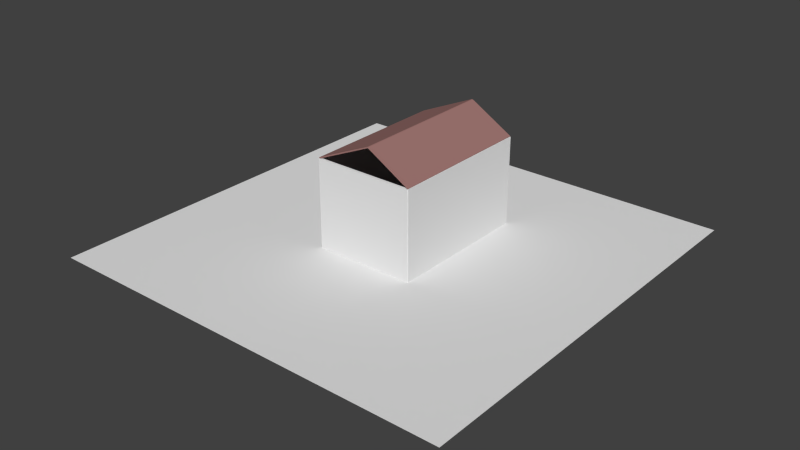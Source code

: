 # Source: shadowhouse.blend  (saved by Blender 2.68.0; exported with 4.5.12 LTS)
import bpy
from mathutils import Matrix  # noqa: F401  (used for matrix-valued properties, if any)

bpy.ops.wm.read_factory_settings(use_empty=True)
scene = bpy.context.scene
scene.name = 'Scene'

# ---- collections
col_collection_1 = bpy.data.collections.new('Collection 1'); scene.collection.children.link(col_collection_1)

# ---- materials (node trees are filled in below, after node groups)
mat_floormaterial = bpy.data.materials.new('FloorMaterial')
mat_floormaterial.alpha_threshold = 0.0
mat_floormaterial.use_transparent_shadow = False
mat_floormaterial.preview_render_type = 'FLAT'
mat_floormaterial.diffuse_color = (0.0, 0.0, 0.0, 1.0)
mat_floormaterial.roughness = 0.5
mat_floormaterial.specular_intensity = 0.6979
mat_floormaterial.line_color = (0.0, 0.0, 0.0, 1.0)
mat_roofmaterial = bpy.data.materials.new('RoofMaterial')
mat_roofmaterial.alpha_threshold = 0.0
mat_roofmaterial.use_transparent_shadow = False
mat_roofmaterial.diffuse_color = (0.3588, 0.1854, 0.1717, 1.0)
mat_roofmaterial.roughness = 0.5
mat_roofmaterial.specular_intensity = 0.1771
mat_roofmaterial.line_color = (0.0, 0.0, 0.0, 1.0)
mat_brickmaterial = bpy.data.materials.new('BrickMaterial')
mat_brickmaterial.alpha_threshold = 0.0
mat_brickmaterial.use_transparent_shadow = False
mat_brickmaterial.roughness = 0.5
mat_brickmaterial.specular_intensity = 0.6979
mat_brickmaterial.line_color = (0.0, 0.0, 0.0, 1.0)
mat_grassmaterial = bpy.data.materials.new('GrassMaterial')
mat_grassmaterial.alpha_threshold = 0.0
mat_grassmaterial.use_transparent_shadow = False
mat_grassmaterial.roughness = 0.5
mat_grassmaterial.specular_intensity = 0.07292
mat_grassmaterial.line_color = (0.0, 0.0, 0.0, 1.0)
mat_brick_material_002 = bpy.data.materials.new('brick_material.002')
mat_brick_material_002.alpha_threshold = 0.0
mat_brick_material_002.use_transparent_shadow = False
mat_brick_material_002.roughness = 0.5
mat_brick_material_002.specular_intensity = 0.6979
mat_brick_material_002.line_color = (0.0, 0.0, 0.0, 1.0)

# ---- material node trees

# ---- world
world_world = bpy.data.worlds.new('World'); scene.world = world_world
world_world.color = (0.05088, 0.05088, 0.05088)
world_world.use_sun_shadow = False
world_world.sun_shadow_jitter_overblur = 0.0
world_world.cycles.sampling_method = 'MANUAL'
world_world.cycles.sample_map_resolution = 256

# ---- meshes
me_plane_001 = bpy.data.meshes.new('Plane.001')
me_plane_001.from_pydata([(40.0, -40.0, 0.0), (-40.0, -40.0, 0.0), (40.0, 40.0, 0.0), (-40.0, 40.0, 0.0)], [], [(1, 0, 2, 3)])
_uv = me_plane_001.uv_layers.new(name='UVMap')
_uv.uv.foreach_set('vector', [-5.323, -5.323, 6.323, -5.323, 6.323, 6.323, -5.323, 6.323])
me_plane_001.materials.append(mat_floormaterial)
me_plane_001.use_remesh_preserve_volume = False
me_plane_001.use_remesh_preserve_attributes = False
me_plane_001.use_mirror_vertex_groups = False
me_plane_001.update()
me_cube_006 = bpy.data.meshes.new('Cube.006')
me_cube_006.from_pydata([(-1.0, -1.0, -1.0), (-1.0, 1.0, -1.0), (1.0, 1.0, -1.0), (1.0, -1.0, -1.0), (-1.0, -1.0, 1.0), (-1.0, 1.0, 1.0), (1.0, 1.0, 1.0), (1.0, -1.0, 1.0)], [], [(4, 5, 1, 0), (5, 6, 2, 1), (6, 7, 3, 2), (7, 4, 0, 3), (0, 1, 2, 3), (7, 6, 5, 4)])
me_cube_006.materials.append(mat_roofmaterial)
me_cube_006.use_remesh_preserve_volume = False
me_cube_006.use_remesh_preserve_attributes = False
me_cube_006.use_mirror_vertex_groups = False
me_cube_006.update()
me_cube_002 = bpy.data.meshes.new('Cube.002')
me_cube_002.from_pydata([(-1.0, -46.87, -2.017), (-1.0, -44.87, -2.017), (1.0, -44.87, -2.017), (1.0, -46.87, -2.017), (-1.0, -46.87, 2.017), (-1.0, -44.87, 2.017), (1.0, -44.87, 2.017), (1.0, -46.87, 2.017)], [], [(4, 5, 1, 0), (5, 6, 2, 1), (6, 7, 3, 2), (7, 4, 0, 3), (0, 1, 2, 3), (7, 6, 5, 4)])
_uv = me_cube_002.uv_layers.new(name='UV coord')
_uv.uv.foreach_set('vector', [0.0, 0.0, 1.0, 0.0, 1.0, 1.0, 0.0, 1.0, 0.0, 0.0, 1.0, 0.0, 1.0, 1.0, 0.0, 1.0, 0.0, 0.0, 1.0, 0.0, 1.0, 1.0, 0.0, 1.0, 0.0, 0.0, 1.0, 0.0, 1.0, 1.0, 0.0, 1.0, 0.0, 0.0, 1.0, 0.0, 1.0, 1.0, 0.0, 1.0, 0.0, 0.0, 1.0, 0.0, 1.0, 1.0, 0.0, 1.0])
_uv.active_render = True
_uv = me_cube_002.uv_layers.new(name='UV coord.001')
_uv.uv.foreach_set('vector', [-11.5, -11.5, 12.5, -11.5, 12.5, 12.5, -11.5, 12.5, -11.5, -11.5, 12.5, -11.5, 12.5, 12.5, -11.5, 12.5, -11.5, -11.5, 12.5, -11.5, 12.5, 12.5, -11.5, 12.5, -11.5, -11.5, 12.5, -11.5, 12.5, 12.5, -11.5, 12.5, -11.5, -11.5, 12.5, -11.5, 12.5, 12.5, -11.5, 12.5, -11.5, -11.5, 12.5, -11.5, 12.5, 12.5, -11.5, 12.5])
me_cube_002.materials.append(mat_brickmaterial)
me_cube_002.use_remesh_preserve_volume = False
me_cube_002.use_remesh_preserve_attributes = False
me_cube_002.use_mirror_vertex_groups = False
me_cube_002.update()
me_plane = bpy.data.meshes.new('Plane')
me_plane.from_pydata([(40.0, -40.0, 0.0), (-40.0, -40.0, 0.0), (40.0, 40.0, 0.0), (-40.0, 40.0, 0.0)], [], [(1, 0, 2, 3)])
_uv = me_plane.uv_layers.new(name='UVMap')
_uv.uv.foreach_set('vector', [-40.49, -53.99, 41.24, -53.99, 41.24, 54.99, -40.49, 54.99])
me_plane.materials.append(mat_grassmaterial)
me_plane.use_remesh_preserve_volume = False
me_plane.use_remesh_preserve_attributes = False
me_plane.use_mirror_vertex_groups = False
me_plane.update()
me_cube_004 = bpy.data.meshes.new('Cube.004')
me_cube_004.from_pydata([(-1.0, -46.87, -2.017), (-1.0, -44.87, -2.017), (1.0, -44.87, -2.017), (1.0, -46.87, -2.017), (-1.0, -46.87, 2.017), (-1.0, -44.87, 2.017), (1.0, -44.87, 2.017), (1.0, -46.87, 2.017)], [], [(4, 5, 1, 0), (5, 6, 2, 1), (6, 7, 3, 2), (7, 4, 0, 3), (0, 1, 2, 3), (7, 6, 5, 4)])
_uv = me_cube_004.uv_layers.new(name='UVMap')
_uv.uv.foreach_set('vector', [-11.5, -11.5, 12.5, -11.5, 12.5, 12.5, -11.5, 12.5, -11.5, -11.5, 12.5, -11.5, 12.5, 12.5, -11.5, 12.5, -11.5, -11.5, 12.5, -11.5, 12.5, 12.5, -11.5, 12.5, -11.5, -11.5, 12.5, -11.5, 12.5, 12.5, -11.5, 12.5, -11.5, -11.5, 12.5, -11.5, 12.5, 12.5, -11.5, 12.5, -11.5, -11.5, 12.5, -11.5, 12.5, 12.5, -11.5, 12.5])
me_cube_004.materials.append(mat_brickmaterial)
me_cube_004.use_remesh_preserve_volume = False
me_cube_004.use_remesh_preserve_attributes = False
me_cube_004.use_mirror_vertex_groups = False
me_cube_004.update()
me_cube_007 = bpy.data.meshes.new('Cube.007')
me_cube_007.from_pydata([(-1.0, -1.0, -1.0), (-1.0, 1.0, -1.0), (1.0, 1.0, -1.0), (1.0, -1.0, -1.0), (-1.0, -1.0, 1.0), (-1.0, 1.0, 1.0), (1.0, 1.0, 1.0), (1.0, -1.0, 1.0)], [], [(4, 5, 1, 0), (5, 6, 2, 1), (6, 7, 3, 2), (7, 4, 0, 3), (0, 1, 2, 3), (7, 6, 5, 4)])
me_cube_007.materials.append(mat_roofmaterial)
me_cube_007.use_remesh_preserve_volume = False
me_cube_007.use_remesh_preserve_attributes = False
me_cube_007.use_mirror_vertex_groups = False
me_cube_007.update()
me_cube_000 = bpy.data.meshes.new('Cube.000')
me_cube_000.from_pydata([(-1.0, -46.87, -2.017), (-1.0, -44.87, -2.017), (1.0, -44.87, -2.017), (1.0, -46.87, -2.017), (-1.0, -46.87, 2.017), (-1.0, -44.87, 2.017), (1.0, -44.87, 2.017), (1.0, -46.87, 2.017)], [], [(4, 5, 1, 0), (5, 6, 2, 1), (6, 7, 3, 2), (7, 4, 0, 3), (0, 1, 2, 3), (7, 6, 5, 4)])
_uv = me_cube_000.uv_layers.new(name='UVMap')
_uv.uv.foreach_set('vector', [-11.5, -11.5, 12.5, -11.5, 12.5, 12.5, -11.5, 12.5, -11.5, -11.5, 12.5, -11.5, 12.5, 12.5, -11.5, 12.5, -11.5, -11.5, 12.5, -11.5, 12.5, 12.5, -11.5, 12.5, -11.5, -11.5, 12.5, -11.5, 12.5, 12.5, -11.5, 12.5, -11.5, -11.5, 12.5, -11.5, 12.5, 12.5, -11.5, 12.5, -11.5, -11.5, 12.5, -11.5, 12.5, 12.5, -11.5, 12.5])
me_cube_000.materials.append(mat_brickmaterial)
me_cube_000.use_remesh_preserve_volume = False
me_cube_000.use_remesh_preserve_attributes = False
me_cube_000.use_mirror_vertex_groups = False
me_cube_000.update()
me_cube_001 = bpy.data.meshes.new('Cube.001')
me_cube_001.from_pydata([(-1.0, -46.87, -2.017), (-1.0, -44.87, -2.017), (1.0, -44.87, -2.017), (1.0, -46.87, -2.017), (-1.0, -46.87, 2.017), (-1.0, -44.87, 2.017), (1.0, -44.87, 2.017), (1.0, -46.87, 2.017)], [], [(4, 5, 1, 0), (5, 6, 2, 1), (6, 7, 3, 2), (7, 4, 0, 3), (0, 1, 2, 3), (7, 6, 5, 4)])
_uv = me_cube_001.uv_layers.new(name='UVMap')
_uv.uv.foreach_set('vector', [-11.5, -11.5, 12.5, -11.5, 12.5, 12.5, -11.5, 12.5, -11.5, -11.5, 12.5, -11.5, 12.5, 12.5, -11.5, 12.5, -11.5, -11.5, 12.5, -11.5, 12.5, 12.5, -11.5, 12.5, -11.5, -11.5, 12.5, -11.5, 12.5, 12.5, -11.5, 12.5, -11.5, -11.5, 12.5, -11.5, 12.5, 12.5, -11.5, 12.5, -11.5, -11.5, 12.5, -11.5, 12.5, 12.5, -11.5, 12.5])
me_cube_001.materials.append(mat_brick_material_002)
me_cube_001.use_remesh_preserve_volume = False
me_cube_001.use_remesh_preserve_attributes = False
me_cube_001.use_mirror_vertex_groups = False
me_cube_001.update()

# ---- objects
ob_floor = bpy.data.objects.new('Floor', me_plane_001)
ob_leftroof = bpy.data.objects.new('LeftRoof', me_cube_006)
ob_backwall = bpy.data.objects.new('BackWall', me_cube_002)
ob_grass = bpy.data.objects.new('Grass', me_plane)
ob_frontwall = bpy.data.objects.new('FrontWall', me_cube_004)
ob_rightroof = bpy.data.objects.new('RightRoof', me_cube_007)
ob_rightwall = bpy.data.objects.new('RightWall', me_cube_000)
ob_leftwall = bpy.data.objects.new('LeftWall', me_cube_001)

# ---- transforms, parenting, visibility, modifiers, constraints
ob_floor.location = (-0.01136, 4.583, 0.1765)
ob_floor.scale = (0.2341, 0.3498, 0.2614)
ob_floor.lineart.crease_threshold = 0.0
ob_leftroof.location = (-4.159, 4.459, 19.33)
ob_leftroof.rotation_euler = (0.0, -6.704, 0.0)
ob_leftroof.scale = (5.968, 14.02, 0.1078)
ob_leftroof.lineart.crease_threshold = 0.0
ob_backwall.location = (0.0, 27.92, 1.179)
ob_backwall.scale = (9.559, 0.2072, 7.785)
ob_backwall.lineart.crease_threshold = 0.0
ob_grass.location = (0.0, 0.0, 0.0)
ob_grass.lineart.crease_threshold = 0.0
ob_frontwall.location = (0.0, 0.0, 1.179)
ob_frontwall.scale = (9.559, 0.2072, 7.785)
ob_frontwall.lineart.crease_threshold = 0.0
ob_rightroof.location = (5.466, 4.459, 19.33)
ob_rightroof.rotation_euler = (0.0, -5.757, 0.0)
ob_rightroof.scale = (-4.786, 14.02, -0.1018)
ob_rightroof.lineart.crease_threshold = 0.0
ob_rightwall.location = (0.0, 4.473, 1.179)
ob_rightwall.rotation_euler = (0.0, -0.0, 1.571)
ob_rightwall.scale = (14.07, 0.2072, 7.785)
ob_rightwall.lineart.crease_threshold = 0.0
ob_leftwall.location = (0.0, 4.473, 1.179)
ob_leftwall.rotation_euler = (0.0, -0.0, -1.571)
ob_leftwall.scale = (14.07, 0.2072, 7.785)
ob_leftwall.lineart.crease_threshold = 0.0

# ---- collection membership
col_collection_1.objects.link(ob_floor)
col_collection_1.objects.link(ob_leftroof)
col_collection_1.objects.link(ob_backwall)
col_collection_1.objects.link(ob_grass)
col_collection_1.objects.link(ob_frontwall)
col_collection_1.objects.link(ob_rightroof)
col_collection_1.objects.link(ob_rightwall)
col_collection_1.objects.link(ob_leftwall)

# ---- scene / render settings (as saved in the file)
scene.frame_start = 1; scene.frame_end = 250; scene.frame_set(1)
scene.render.engine = 'BLENDER_EEVEE_NEXT'
scene.render.image_settings.color_mode = 'RGB'
scene.render.image_settings.compression = 90
scene.render.resolution_percentage = 50
scene.render.dither_intensity = 0.0
scene.cycles.use_denoising = False
scene.cycles.samples = 10
scene.cycles.sampling_pattern = 'TABULATED_SOBOL'
scene.cycles.light_sampling_threshold = 0.0
scene.cycles.use_adaptive_sampling = False
scene.cycles.use_light_tree = False
scene.cycles.blur_glossy = 0.0
scene.cycles.volume_bounces = 1
scene.cycles.pixel_filter_type = 'GAUSSIAN'
scene.cycles.sample_clamp_indirect = 0.0
scene.view_settings.view_transform = 'Standard'
bpy.context.view_layer.update()

# ---- added for rendering (the .blend has no active camera and no usable light): camera, sun
cam_auto = bpy.data.cameras.new('AutoCamera')
cam_auto.lens = 50.0
cam_auto.sensor_width = 36.0
cam_auto.clip_end = 1929.74
ob_auto_camera = bpy.data.objects.new('AutoCamera', cam_auto)
scene.collection.objects.link(ob_auto_camera)
ob_auto_camera.location = (109.957, -131.948, 91.6366)
ob_auto_camera.rotation_euler = (1.09748, -7.21219e-08, 0.694738)
scene.camera = ob_auto_camera
light_auto_sun = bpy.data.lights.new('AutoSun', 'SUN')
light_auto_sun.energy = 3.0
light_auto_sun.angle = 0.0523599
ob_auto_sun = bpy.data.objects.new('AutoSun', light_auto_sun)
scene.collection.objects.link(ob_auto_sun)
ob_auto_sun.rotation_euler = (0.872665, 0.174533, 0.523599)
bpy.context.view_layer.update()
